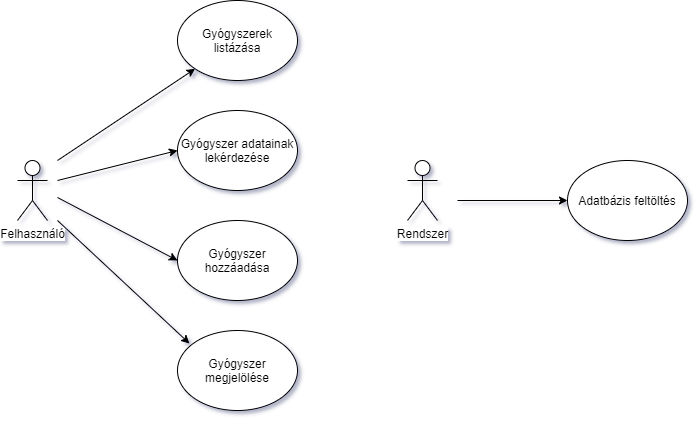

The diagram above was exported from draw.io. Its source (the exported page's mxGraphModel, read from the mxfile embedded in the PNG):
<mxGraphModel dx="1422" dy="762" grid="1" gridSize="10" guides="1" tooltips="1" connect="1" arrows="1" fold="1" page="1" pageScale="1" pageWidth="850" pageHeight="1100" math="0" shadow="0">
  <root>
    <mxCell id="ATmaTNkD1xd_8dRy3bch-0" />
    <mxCell id="ATmaTNkD1xd_8dRy3bch-1" parent="ATmaTNkD1xd_8dRy3bch-0" />
    <mxCell id="ATmaTNkD1xd_8dRy3bch-2" value="Felhasználó&lt;br&gt;" style="shape=umlActor;verticalLabelPosition=bottom;labelBackgroundColor=#ffffff;verticalAlign=top;html=1;outlineConnect=0;" vertex="1" parent="ATmaTNkD1xd_8dRy3bch-1">
      <mxGeometry x="100" y="340" width="30" height="60" as="geometry" />
    </mxCell>
    <mxCell id="ATmaTNkD1xd_8dRy3bch-3" value="Gyógyszerek listázása" style="ellipse;whiteSpace=wrap;html=1;" vertex="1" parent="ATmaTNkD1xd_8dRy3bch-1">
      <mxGeometry x="260" y="180" width="120" height="80" as="geometry" />
    </mxCell>
    <mxCell id="ATmaTNkD1xd_8dRy3bch-9" value="Gyógyszer adatainak lekérdezése" style="ellipse;whiteSpace=wrap;html=1;" vertex="1" parent="ATmaTNkD1xd_8dRy3bch-1">
      <mxGeometry x="260" y="290" width="120" height="80" as="geometry" />
    </mxCell>
    <mxCell id="ATmaTNkD1xd_8dRy3bch-10" value="Gyógyszer hozzáadása" style="ellipse;whiteSpace=wrap;html=1;" vertex="1" parent="ATmaTNkD1xd_8dRy3bch-1">
      <mxGeometry x="260" y="400" width="120" height="80" as="geometry" />
    </mxCell>
    <mxCell id="ATmaTNkD1xd_8dRy3bch-11" value="Gyógyszer megjelölése" style="ellipse;whiteSpace=wrap;html=1;" vertex="1" parent="ATmaTNkD1xd_8dRy3bch-1">
      <mxGeometry x="260" y="510" width="120" height="80" as="geometry" />
    </mxCell>
    <mxCell id="ATmaTNkD1xd_8dRy3bch-14" value="" style="endArrow=classic;html=1;" edge="1" parent="ATmaTNkD1xd_8dRy3bch-1" target="ATmaTNkD1xd_8dRy3bch-3">
      <mxGeometry width="50" height="50" relative="1" as="geometry">
        <mxPoint x="140" y="340" as="sourcePoint" />
        <mxPoint x="450" y="370" as="targetPoint" />
      </mxGeometry>
    </mxCell>
    <mxCell id="ATmaTNkD1xd_8dRy3bch-16" value="" style="endArrow=classic;html=1;" edge="1" parent="ATmaTNkD1xd_8dRy3bch-1">
      <mxGeometry width="50" height="50" relative="1" as="geometry">
        <mxPoint x="140" y="360" as="sourcePoint" />
        <mxPoint x="260" y="330" as="targetPoint" />
      </mxGeometry>
    </mxCell>
    <mxCell id="ATmaTNkD1xd_8dRy3bch-17" value="" style="endArrow=classic;html=1;entryX=0;entryY=0.5;entryDx=0;entryDy=0;" edge="1" parent="ATmaTNkD1xd_8dRy3bch-1" target="ATmaTNkD1xd_8dRy3bch-10">
      <mxGeometry width="50" height="50" relative="1" as="geometry">
        <mxPoint x="140" y="377" as="sourcePoint" />
        <mxPoint x="450" y="370" as="targetPoint" />
      </mxGeometry>
    </mxCell>
    <mxCell id="ATmaTNkD1xd_8dRy3bch-18" value="" style="endArrow=classic;html=1;entryX=0.1;entryY=0.163;entryDx=0;entryDy=0;entryPerimeter=0;" edge="1" parent="ATmaTNkD1xd_8dRy3bch-1" target="ATmaTNkD1xd_8dRy3bch-11">
      <mxGeometry width="50" height="50" relative="1" as="geometry">
        <mxPoint x="140" y="400" as="sourcePoint" />
        <mxPoint x="450" y="370" as="targetPoint" />
      </mxGeometry>
    </mxCell>
    <mxCell id="ATmaTNkD1xd_8dRy3bch-19" value="Rendszer&lt;br&gt;" style="shape=umlActor;verticalLabelPosition=bottom;labelBackgroundColor=#ffffff;verticalAlign=top;html=1;outlineConnect=0;" vertex="1" parent="ATmaTNkD1xd_8dRy3bch-1">
      <mxGeometry x="490" y="340" width="30" height="60" as="geometry" />
    </mxCell>
    <mxCell id="ATmaTNkD1xd_8dRy3bch-22" value="Adatbázis feltöltés" style="ellipse;whiteSpace=wrap;html=1;" vertex="1" parent="ATmaTNkD1xd_8dRy3bch-1">
      <mxGeometry x="650" y="340" width="120" height="80" as="geometry" />
    </mxCell>
    <mxCell id="ATmaTNkD1xd_8dRy3bch-26" value="" style="endArrow=classic;html=1;entryX=0;entryY=0.5;entryDx=0;entryDy=0;" edge="1" parent="ATmaTNkD1xd_8dRy3bch-1" target="ATmaTNkD1xd_8dRy3bch-22">
      <mxGeometry width="50" height="50" relative="1" as="geometry">
        <mxPoint x="540" y="380" as="sourcePoint" />
        <mxPoint x="450" y="370" as="targetPoint" />
      </mxGeometry>
    </mxCell>
  </root>
</mxGraphModel>